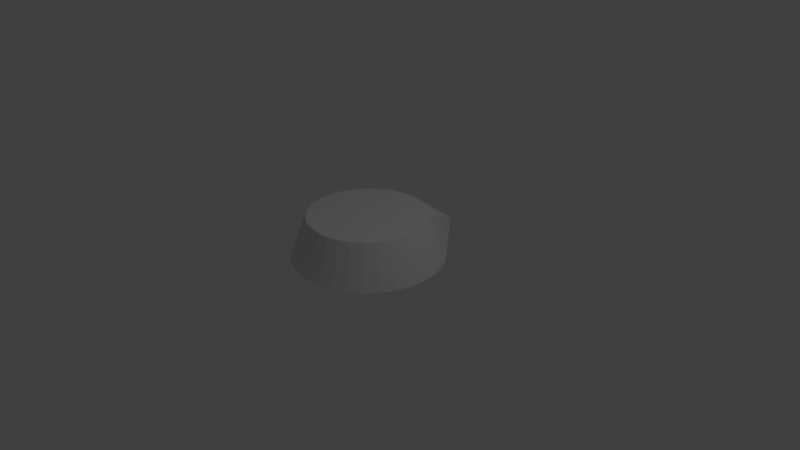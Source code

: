 # Source: Dial.blend  (saved by Blender 2.79.0; exported with 4.5.12 LTS)
import bpy
from mathutils import Matrix  # noqa: F401  (used for matrix-valued properties, if any)

bpy.ops.wm.read_factory_settings(use_empty=True)
scene = bpy.context.scene
scene.name = 'Scene'

# ---- collections
col_collection_1 = bpy.data.collections.new('Collection 1'); scene.collection.children.link(col_collection_1)

# ---- world
world_world = bpy.data.worlds.new('World'); scene.world = world_world
world_world.color = (0.05088, 0.05088, 0.05088)
world_world.use_sun_shadow = False
world_world.sun_shadow_jitter_overblur = 0.0
world_world.cycles.sampling_method = 'MANUAL'

# ---- cameras
cam_camera = bpy.data.cameras.new('Camera')
cam_camera.clip_end = 100.0
cam_camera.lens = 35.0
cam_camera.sensor_width = 32.0
cam_camera.sensor_height = 18.0
cam_camera.ortho_scale = 7.314
cam_camera.dof.focus_distance = 0.0
cam_camera.dof.aperture_fstop = 128.0

# ---- lights
light_lamp = bpy.data.lights.new('Lamp', 'POINT')
light_lamp.transmission_factor = 0.0
light_lamp.cutoff_distance = 30.0
light_lamp.energy = 100.0
light_lamp.shadow_buffer_clip_start = 1.001
light_lamp.shadow_soft_size = 0.1
light_lamp.shadow_maximum_resolution = 0.006
light_lamp.use_absolute_resolution = True

# ---- meshes
me_cylinder = bpy.data.meshes.new('Cylinder')
me_cylinder.from_pydata([(5.769e-07, 1.531, -1.0), (2.39e-08, 0.7861, 1.0), (0.1541, 0.771, 1.0), (0.3022, 0.7263, 1.0), (0.4387, 0.6536, 1.0), (0.7071, 0.7071, -1.0), (0.5584, 0.5559, 1.0), (0.8315, 0.5556, -1.0), (0.6566, 0.4368, 1.0), (0.9239, 0.3827, -1.0), (0.7296, 0.3008, 1.0), (0.9808, 0.1951, -1.0), (0.7745, 0.1534, 1.0), (1.0, 7.55e-08, -1.0), (0.7897, 1.203e-07, 1.0), (0.9808, -0.1951, -1.0), (0.7745, -0.1534, 1.0), (0.9239, -0.3827, -1.0), (0.7296, -0.3008, 1.0), (0.8315, -0.5556, -1.0), (0.6566, -0.4368, 1.0), (0.7071, -0.7071, -1.0), (0.5584, -0.5559, 1.0), (0.5556, -0.8315, -1.0), (0.4387, -0.6536, 1.0), (0.3827, -0.9239, -1.0), (0.3022, -0.7263, 1.0), (0.1951, -0.9808, -1.0), (0.1541, -0.771, 1.0), (-3.258e-07, -1.0, -1.0), (-2.334e-07, -0.7861, 1.0), (-0.1951, -0.9808, -1.0), (-0.1541, -0.771, 1.0), (-0.3827, -0.9239, -1.0), (-0.3022, -0.7263, 1.0), (-0.5556, -0.8315, -1.0), (-0.4387, -0.6536, 1.0), (-0.7071, -0.7071, -1.0), (-0.5584, -0.5559, 1.0), (-0.8315, -0.5556, -1.0), (-0.6566, -0.4368, 1.0), (-0.9239, -0.3827, -1.0), (-0.7296, -0.3008, 1.0), (-0.9808, -0.1951, -1.0), (-0.7745, -0.1534, 1.0), (-1.0, 9.656e-07, -1.0), (-0.7897, 8.2e-07, 1.0), (-0.9808, 0.1951, -1.0), (-0.7745, 0.1534, 1.0), (-0.9239, 0.3827, -1.0), (-0.7296, 0.3008, 1.0), (-0.8315, 0.5556, -1.0), (-0.6566, 0.4368, 1.0), (-0.7071, 0.7071, -1.0), (-0.5584, 0.5559, 1.0), (-0.4387, 0.6536, 1.0), (-0.3022, 0.7263, 1.0), (-0.1541, 0.771, 1.0)], [], [(0, 1, 2), (0, 2, 3), (0, 3, 4), (0, 4, 6, 5), (5, 6, 8, 7), (7, 8, 10, 9), (9, 10, 12, 11), (11, 12, 14, 13), (13, 14, 16, 15), (15, 16, 18, 17), (17, 18, 20, 19), (19, 20, 22, 21), (21, 22, 24, 23), (23, 24, 26, 25), (25, 26, 28, 27), (27, 28, 30, 29), (29, 30, 32, 31), (31, 32, 34, 33), (33, 34, 36, 35), (35, 36, 38, 37), (37, 38, 40, 39), (39, 40, 42, 41), (41, 42, 44, 43), (43, 44, 46, 45), (45, 46, 48, 47), (47, 48, 50, 49), (49, 50, 52, 51), (51, 52, 54, 53), (53, 54, 55, 0), (0, 55, 56), (2, 1, 57, 56, 55, 54, 52, 50, 48, 46, 44, 42, 40, 38, 36, 34, 32, 30, 28, 26, 24, 22, 20, 18, 16, 14, 12, 10, 8, 6, 4, 3), (0, 56, 57), (0, 57, 1), (0, 5, 7, 9, 11, 13, 15, 17, 19, 21, 23, 25, 27, 29, 31, 33, 35, 37, 39, 41, 43, 45, 47, 49, 51, 53)])
me_cylinder.use_remesh_preserve_volume = False
me_cylinder.use_remesh_preserve_attributes = False
me_cylinder.use_mirror_vertex_groups = False
me_cylinder.update()

# ---- objects
ob_cylinder = bpy.data.objects.new('Cylinder', me_cylinder)
ob_lamp = bpy.data.objects.new('Lamp', light_lamp)
ob_camera = bpy.data.objects.new('Camera', cam_camera)

# ---- transforms, parenting, visibility, modifiers, constraints
ob_cylinder.location = (-0.01136, -0.0007319, 0.2841)
ob_cylinder.scale = (1.0, 1.0, 0.2809)
ob_cylinder.lineart.crease_threshold = 0.0
ob_lamp.location = (4.076, 1.005, 5.904)
ob_lamp.rotation_euler = (0.6503, 0.05522, 1.866)
ob_lamp.lock_rotations_4d = False
ob_lamp.empty_display_type = 'ARROWS'
ob_lamp.color = (0.0, 0.0, 0.0, 0.0)
ob_lamp.lineart.crease_threshold = 0.0
ob_camera.location = (7.481, -6.508, 5.344)
ob_camera.rotation_euler = (1.109, 0.0, 0.8149)
ob_camera.lock_rotations_4d = False
ob_camera.empty_display_type = 'ARROWS'
ob_camera.color = (0.0, 0.0, 0.0, 0.0)
ob_camera.display_type = 'WIRE'
ob_camera.lineart.crease_threshold = 0.0

# ---- collection membership
col_collection_1.objects.link(ob_cylinder)
col_collection_1.objects.link(ob_lamp)
col_collection_1.objects.link(ob_camera)

# ---- scene / render settings (as saved in the file)
scene.camera = ob_camera
scene.frame_start = 1; scene.frame_end = 250; scene.frame_set(1)
scene.render.engine = 'BLENDER_EEVEE_NEXT'
scene.render.resolution_percentage = 50
scene.render.dither_intensity = 0.0
scene.cycles.use_denoising = False
scene.cycles.samples = 128
scene.cycles.sampling_pattern = 'TABULATED_SOBOL'
scene.cycles.use_adaptive_sampling = False
scene.cycles.use_light_tree = False
scene.cycles.blur_glossy = 0.0
scene.cycles.sample_clamp_indirect = 0.0
scene.view_settings.view_transform = 'Standard'
bpy.context.view_layer.update()
